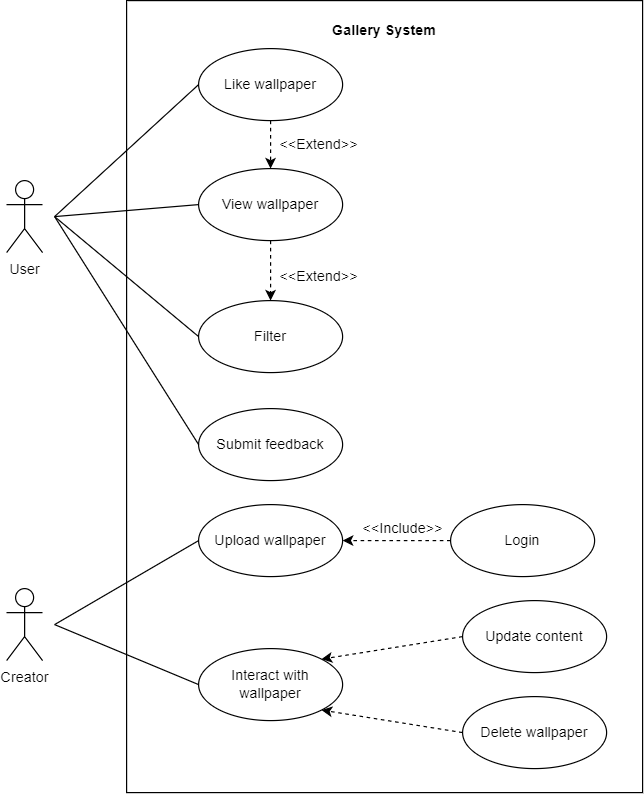

The diagram above was exported from draw.io. Its source (the exported page's mxGraphModel, read from the mxfile embedded in the PNG):
<mxGraphModel dx="2302" dy="1065" grid="1" gridSize="10" guides="1" tooltips="1" connect="1" arrows="1" fold="1" page="1" pageScale="1" pageWidth="850" pageHeight="1100" math="0" shadow="0">
  <root>
    <mxCell id="0" />
    <mxCell id="1" parent="0" />
    <mxCell id="9ryg9gzKbwc2O9NjaIDA-32" value="" style="rounded=0;whiteSpace=wrap;html=1;" parent="1" vertex="1">
      <mxGeometry x="140" y="20" width="430" height="660" as="geometry" />
    </mxCell>
    <mxCell id="9ryg9gzKbwc2O9NjaIDA-1" value="User" style="shape=umlActor;verticalLabelPosition=bottom;verticalAlign=top;html=1;outlineConnect=0;" parent="1" vertex="1">
      <mxGeometry x="40" y="170" width="30" height="60" as="geometry" />
    </mxCell>
    <mxCell id="9ryg9gzKbwc2O9NjaIDA-4" value="&lt;div&gt;Creator&lt;/div&gt;&lt;div&gt;&lt;br&gt;&lt;/div&gt;" style="shape=umlActor;verticalLabelPosition=bottom;verticalAlign=top;html=1;outlineConnect=0;" parent="1" vertex="1">
      <mxGeometry x="40" y="510" width="30" height="60" as="geometry" />
    </mxCell>
    <mxCell id="9ryg9gzKbwc2O9NjaIDA-12" style="edgeStyle=orthogonalEdgeStyle;rounded=0;orthogonalLoop=1;jettySize=auto;html=1;exitX=0.5;exitY=1;exitDx=0;exitDy=0;dashed=1;" parent="1" source="9ryg9gzKbwc2O9NjaIDA-5" target="9ryg9gzKbwc2O9NjaIDA-6" edge="1">
      <mxGeometry relative="1" as="geometry" />
    </mxCell>
    <mxCell id="9ryg9gzKbwc2O9NjaIDA-5" value="View wallpaper" style="ellipse;whiteSpace=wrap;html=1;" parent="1" vertex="1">
      <mxGeometry x="200" y="160" width="120" height="60" as="geometry" />
    </mxCell>
    <mxCell id="9ryg9gzKbwc2O9NjaIDA-6" value="Filter" style="ellipse;whiteSpace=wrap;html=1;" parent="1" vertex="1">
      <mxGeometry x="200" y="270" width="120" height="60" as="geometry" />
    </mxCell>
    <mxCell id="9ryg9gzKbwc2O9NjaIDA-8" value="&amp;lt;&amp;lt;Extend&amp;gt;&amp;gt;" style="text;html=1;align=center;verticalAlign=middle;resizable=0;points=[];autosize=1;strokeColor=none;fillColor=none;" parent="1" vertex="1">
      <mxGeometry x="260" y="240" width="80" height="20" as="geometry" />
    </mxCell>
    <mxCell id="9ryg9gzKbwc2O9NjaIDA-13" style="edgeStyle=orthogonalEdgeStyle;rounded=0;orthogonalLoop=1;jettySize=auto;html=1;exitX=0.5;exitY=1;exitDx=0;exitDy=0;dashed=1;" parent="1" source="9ryg9gzKbwc2O9NjaIDA-9" target="9ryg9gzKbwc2O9NjaIDA-5" edge="1">
      <mxGeometry relative="1" as="geometry" />
    </mxCell>
    <mxCell id="9ryg9gzKbwc2O9NjaIDA-9" value="Like wallpaper" style="ellipse;whiteSpace=wrap;html=1;" parent="1" vertex="1">
      <mxGeometry x="200" y="60" width="120" height="60" as="geometry" />
    </mxCell>
    <mxCell id="9ryg9gzKbwc2O9NjaIDA-14" value="&amp;lt;&amp;lt;Extend&amp;gt;&amp;gt;" style="text;html=1;align=center;verticalAlign=middle;resizable=0;points=[];autosize=1;strokeColor=none;fillColor=none;" parent="1" vertex="1">
      <mxGeometry x="260" y="130" width="80" height="20" as="geometry" />
    </mxCell>
    <mxCell id="9ryg9gzKbwc2O9NjaIDA-15" value="Submit feedback" style="ellipse;whiteSpace=wrap;html=1;" parent="1" vertex="1">
      <mxGeometry x="200" y="360" width="120" height="60" as="geometry" />
    </mxCell>
    <mxCell id="9ryg9gzKbwc2O9NjaIDA-19" style="edgeStyle=orthogonalEdgeStyle;rounded=0;orthogonalLoop=1;jettySize=auto;html=1;exitX=0;exitY=0.5;exitDx=0;exitDy=0;entryX=1;entryY=0.5;entryDx=0;entryDy=0;dashed=1;" parent="1" source="9ryg9gzKbwc2O9NjaIDA-17" target="9ryg9gzKbwc2O9NjaIDA-18" edge="1">
      <mxGeometry relative="1" as="geometry" />
    </mxCell>
    <mxCell id="9ryg9gzKbwc2O9NjaIDA-17" value="Login" style="ellipse;whiteSpace=wrap;html=1;" parent="1" vertex="1">
      <mxGeometry x="410" y="440" width="120" height="60" as="geometry" />
    </mxCell>
    <mxCell id="9ryg9gzKbwc2O9NjaIDA-18" value="Upload wallpaper" style="ellipse;whiteSpace=wrap;html=1;" parent="1" vertex="1">
      <mxGeometry x="200" y="440" width="120" height="60" as="geometry" />
    </mxCell>
    <mxCell id="9ryg9gzKbwc2O9NjaIDA-20" value="&amp;lt;&amp;lt;Include&amp;gt;&amp;gt;" style="text;html=1;align=center;verticalAlign=middle;resizable=0;points=[];autosize=1;strokeColor=none;fillColor=none;" parent="1" vertex="1">
      <mxGeometry x="330" y="450" width="80" height="20" as="geometry" />
    </mxCell>
    <mxCell id="9ryg9gzKbwc2O9NjaIDA-21" value="&lt;div&gt;Interact with&lt;/div&gt;&lt;div&gt;wallpaper&lt;br&gt;&lt;/div&gt;" style="ellipse;whiteSpace=wrap;html=1;" parent="1" vertex="1">
      <mxGeometry x="200" y="560" width="120" height="60" as="geometry" />
    </mxCell>
    <mxCell id="9ryg9gzKbwc2O9NjaIDA-22" value="Update content" style="ellipse;whiteSpace=wrap;html=1;" parent="1" vertex="1">
      <mxGeometry x="420" y="520" width="120" height="60" as="geometry" />
    </mxCell>
    <mxCell id="9ryg9gzKbwc2O9NjaIDA-23" value="Delete wallpaper" style="ellipse;whiteSpace=wrap;html=1;" parent="1" vertex="1">
      <mxGeometry x="420" y="600" width="120" height="60" as="geometry" />
    </mxCell>
    <mxCell id="9ryg9gzKbwc2O9NjaIDA-24" value="" style="endArrow=classic;html=1;rounded=0;dashed=1;entryX=1;entryY=0;entryDx=0;entryDy=0;exitX=0;exitY=0.5;exitDx=0;exitDy=0;" parent="1" source="9ryg9gzKbwc2O9NjaIDA-22" target="9ryg9gzKbwc2O9NjaIDA-21" edge="1">
      <mxGeometry width="50" height="50" relative="1" as="geometry">
        <mxPoint x="330" y="670" as="sourcePoint" />
        <mxPoint x="380" y="620" as="targetPoint" />
      </mxGeometry>
    </mxCell>
    <mxCell id="9ryg9gzKbwc2O9NjaIDA-25" value="" style="endArrow=classic;html=1;rounded=0;dashed=1;entryX=1;entryY=1;entryDx=0;entryDy=0;exitX=0;exitY=0.5;exitDx=0;exitDy=0;" parent="1" source="9ryg9gzKbwc2O9NjaIDA-23" target="9ryg9gzKbwc2O9NjaIDA-21" edge="1">
      <mxGeometry width="50" height="50" relative="1" as="geometry">
        <mxPoint x="430" y="560" as="sourcePoint" />
        <mxPoint x="330" y="600" as="targetPoint" />
      </mxGeometry>
    </mxCell>
    <mxCell id="9ryg9gzKbwc2O9NjaIDA-26" value="" style="endArrow=none;html=1;rounded=0;entryX=0;entryY=0.5;entryDx=0;entryDy=0;" parent="1" target="9ryg9gzKbwc2O9NjaIDA-9" edge="1">
      <mxGeometry width="50" height="50" relative="1" as="geometry">
        <mxPoint x="80" y="200" as="sourcePoint" />
        <mxPoint x="150" y="150" as="targetPoint" />
      </mxGeometry>
    </mxCell>
    <mxCell id="9ryg9gzKbwc2O9NjaIDA-27" value="" style="endArrow=none;html=1;rounded=0;entryX=0;entryY=0.5;entryDx=0;entryDy=0;" parent="1" target="9ryg9gzKbwc2O9NjaIDA-5" edge="1">
      <mxGeometry width="50" height="50" relative="1" as="geometry">
        <mxPoint x="80" y="200" as="sourcePoint" />
        <mxPoint x="210" y="100" as="targetPoint" />
      </mxGeometry>
    </mxCell>
    <mxCell id="9ryg9gzKbwc2O9NjaIDA-28" value="" style="endArrow=none;html=1;rounded=0;entryX=0;entryY=0.5;entryDx=0;entryDy=0;" parent="1" target="9ryg9gzKbwc2O9NjaIDA-6" edge="1">
      <mxGeometry width="50" height="50" relative="1" as="geometry">
        <mxPoint x="80" y="200" as="sourcePoint" />
        <mxPoint x="220" y="110" as="targetPoint" />
      </mxGeometry>
    </mxCell>
    <mxCell id="9ryg9gzKbwc2O9NjaIDA-29" value="" style="endArrow=none;html=1;rounded=0;entryX=0;entryY=0.5;entryDx=0;entryDy=0;" parent="1" target="9ryg9gzKbwc2O9NjaIDA-15" edge="1">
      <mxGeometry width="50" height="50" relative="1" as="geometry">
        <mxPoint x="80" y="200" as="sourcePoint" />
        <mxPoint x="230" y="120" as="targetPoint" />
      </mxGeometry>
    </mxCell>
    <mxCell id="9ryg9gzKbwc2O9NjaIDA-30" value="" style="endArrow=none;html=1;rounded=0;entryX=0;entryY=0.5;entryDx=0;entryDy=0;" parent="1" target="9ryg9gzKbwc2O9NjaIDA-18" edge="1">
      <mxGeometry width="50" height="50" relative="1" as="geometry">
        <mxPoint x="80" y="540" as="sourcePoint" />
        <mxPoint x="220" y="220" as="targetPoint" />
      </mxGeometry>
    </mxCell>
    <mxCell id="9ryg9gzKbwc2O9NjaIDA-31" value="" style="endArrow=none;html=1;rounded=0;entryX=0;entryY=0.5;entryDx=0;entryDy=0;" parent="1" target="9ryg9gzKbwc2O9NjaIDA-21" edge="1">
      <mxGeometry width="50" height="50" relative="1" as="geometry">
        <mxPoint x="80" y="540" as="sourcePoint" />
        <mxPoint x="210" y="480" as="targetPoint" />
      </mxGeometry>
    </mxCell>
    <mxCell id="9ryg9gzKbwc2O9NjaIDA-33" value="Gallery System" style="text;html=1;strokeColor=none;fillColor=none;align=center;verticalAlign=middle;whiteSpace=wrap;rounded=0;fontStyle=1" parent="1" vertex="1">
      <mxGeometry x="310" y="30" width="90" height="30" as="geometry" />
    </mxCell>
  </root>
</mxGraphModel>